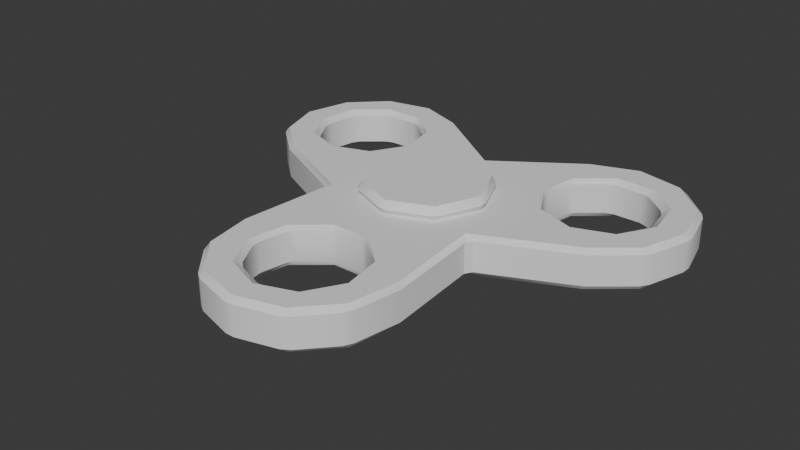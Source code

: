 # Source: fidget.blend  (saved by Blender 4.4.30; exported with 4.5.12 LTS)
import bpy
from mathutils import Matrix  # noqa: F401  (used for matrix-valued properties, if any)

bpy.ops.wm.read_factory_settings(use_empty=True)
scene = bpy.context.scene
scene.name = 'Scene'

# ---- collections
col_collection = bpy.data.collections.new('Collection'); scene.collection.children.link(col_collection)

# ---- world
world_world = bpy.data.worlds.new('World'); scene.world = world_world
world_world.use_nodes = True; world_world.node_tree.nodes.clear()
_N = world_world.node_tree.nodes; _L = world_world.node_tree.links
n0 = _N.new('ShaderNodeOutputWorld'); n0.name = 'World Output'; n0.location = (300, 300)
n1 = _N.new('ShaderNodeBackground'); n1.name = 'Background'; n1.location = (10, 300)
n1.inputs[0].default_value = (0.05088, 0.05088, 0.05088, 1.0)
_L.new(n1.outputs[0], n0.inputs[0])
n0.is_active_output = True
world_world.color = (0.05088, 0.05088, 0.05088)
world_world.sun_shadow_jitter_overblur = 0.0

# ---- meshes
me_cube_001 = bpy.data.meshes.new('Cube.001')
me_cube_001.from_pydata([(-0.9951, 0.4138, -0.15), (-1.017, 0.3568, -0.2), (-1.067, 0.3534, -0.15), (-0.9951, 0.4138, 0.15), (-1.067, 0.3534, 0.15), (-1.017, 0.3568, 0.2), (0.9951, 0.4138, -0.15), (1.067, 0.3534, -0.15), (1.017, 0.3568, -0.2), (0.9951, 0.4138, 0.15), (1.017, 0.3568, 0.2), (1.067, 0.3534, 0.15), (-0.8559, 0.6549, -0.15), (-0.8396, 0.7475, -0.15), (-0.8175, 0.7023, -0.2), (-0.8559, 0.6549, 0.15), (-0.8175, 0.7023, 0.2), (-0.8396, 0.7475, 0.15), (-0.04698, -2.125, -0.15), (0.04698, -2.125, -0.15), (-1.684e-08, -2.211, -0.2), (-0.4878, -1.361, -0.15), (-0.5134, -1.326, -0.2), (-0.4408, -1.28, -0.15), (-0.3086, -2.029, -0.15), (-0.3788, -2.074, -0.2), (-0.3806, -1.969, -0.15), (-0.5198, -1.728, -0.15), (-0.5816, -1.726, -0.2), (-0.5362, -1.635, -0.15), (-0.4878, -1.361, 0.15), (-0.4408, -1.28, 0.15), (-0.5134, -1.326, 0.2), (-0.04698, -2.125, 0.15), (-1.15e-08, -2.211, 0.2), (0.04698, -2.125, 0.15), (-0.5198, -1.728, 0.15), (-0.5362, -1.635, 0.15), (-0.5816, -1.726, 0.2), (-0.3086, -2.029, 0.15), (-0.3806, -1.969, 0.15), (-0.3788, -2.074, 0.2), (0.4878, -1.361, -0.15), (0.4408, -1.28, -0.15), (0.5134, -1.326, -0.2), (0.5198, -1.728, -0.15), (0.5362, -1.635, -0.15), (0.5816, -1.726, -0.2), (0.3806, -1.969, -0.15), (0.3788, -2.074, -0.2), (0.3086, -2.029, -0.15), (0.4878, -1.361, 0.15), (0.5134, -1.326, 0.2), (0.4408, -1.28, 0.15), (0.3806, -1.969, 0.15), (0.3086, -2.029, 0.15), (0.3788, -2.074, 0.2), (0.5198, -1.728, 0.15), (0.5816, -1.726, 0.2), (0.5362, -1.635, 0.15), (1.423, 0.2581, -0.15), (1.405, 0.2183, -0.2), (1.329, 0.2581, -0.15), (1.896, 0.6549, -0.15), (1.912, 0.7475, -0.15), (1.985, 0.7089, -0.2), (1.756, 0.4138, -0.15), (1.785, 0.3591, -0.2), (1.684, 0.3534, -0.15), (1.423, 0.2581, 0.15), (1.329, 0.2581, 0.15), (1.405, 0.2183, 0.2), (1.864, 1.022, 0.15), (1.915, 1.105, 0.2), (1.817, 1.103, 0.15), (1.756, 0.4138, 0.15), (1.684, 0.3534, 0.15), (1.785, 0.3591, 0.2), (1.912, 0.7475, 0.15), (1.896, 0.6549, 0.15), (1.985, 0.7089, 0.2), (0.9349, 1.103, -0.15), (0.8879, 1.022, -0.15), (0.8916, 1.108, -0.2), (1.817, 1.103, -0.15), (1.915, 1.105, -0.2), (1.864, 1.022, -0.15), (1.237, 1.314, -0.15), (1.148, 1.282, -0.15), (1.204, 1.367, -0.2), (1.603, 1.282, -0.15), (1.515, 1.314, -0.15), (1.607, 1.365, -0.2), (0.9349, 1.103, 0.15), (0.8916, 1.108, 0.2), (0.8879, 1.022, 0.15), (1.515, 1.314, 0.15), (1.603, 1.282, 0.15), (1.607, 1.365, 0.2), (1.237, 1.314, 0.15), (1.204, 1.367, 0.2), (1.148, 1.282, 0.15), (-1.817, 1.103, -0.15), (-1.864, 1.022, -0.15), (-1.915, 1.105, -0.2), (-0.9349, 1.103, -0.15), (-0.8916, 1.108, -0.2), (-0.8879, 1.022, -0.15), (-1.603, 1.282, -0.15), (-1.607, 1.365, -0.2), (-1.515, 1.314, -0.15), (-1.237, 1.314, -0.15), (-1.204, 1.367, -0.2), (-1.148, 1.282, -0.15), (-0.9349, 1.103, 0.15), (-0.8879, 1.022, 0.15), (-0.8916, 1.108, 0.2), (-1.817, 1.103, 0.15), (-1.915, 1.105, 0.2), (-1.864, 1.022, 0.15), (-1.237, 1.314, 0.15), (-1.148, 1.282, 0.15), (-1.204, 1.367, 0.2), (-1.603, 1.282, 0.15), (-1.515, 1.314, 0.15), (-1.607, 1.365, 0.2), (-1.423, 0.2581, -0.15), (-1.329, 0.2581, -0.15), (-1.405, 0.2183, -0.2), (-1.756, 0.4138, -0.15), (-1.684, 0.3534, -0.15), (-1.785, 0.3591, -0.2), (-1.896, 0.6549, -0.15), (-1.985, 0.7089, -0.2), (-1.912, 0.7475, -0.15), (-1.423, 0.2581, 0.15), (-1.405, 0.2183, 0.2), (-1.329, 0.2581, 0.15), (-1.896, 0.6549, 0.15), (-1.912, 0.7475, 0.15), (-1.985, 0.7089, 0.2), (-1.756, 0.4138, 0.15), (-1.785, 0.3591, 0.2), (-1.684, 0.3534, 0.15), (-0.4401, -2.378, -0.15), (-0.5218, -2.327, -0.15), (-0.4674, -2.309, -0.2), (0.8706, -0.4553, -0.15), (0.8296, -0.5263, -0.15), (0.7831, -0.4521, -0.2), (0.1392, -1.069, -0.15), (0.1995, -1.059, -0.2), (0.2275, -1.101, -0.15), (-0.8706, -0.4553, -0.15), (-0.7831, -0.4521, -0.2), (-0.8296, -0.5263, -0.15), (-0.1392, -1.069, -0.15), (-0.2275, -1.101, -0.15), (-0.1995, -1.059, -0.2), (-0.8706, -0.4553, 0.15), (-0.8296, -0.5263, 0.15), (-0.7831, -0.4521, 0.2), (-0.1392, -1.069, 0.15), (-0.1995, -1.059, 0.2), (-0.2275, -1.101, 0.15), (0.8706, -0.4553, 0.15), (0.7831, -0.4521, 0.2), (0.8296, -0.5263, 0.15), (0.1392, -1.069, 0.15), (0.2275, -1.101, 0.15), (0.1995, -1.059, 0.2), (-0.04099, 0.9816, 0.15), (-7.637e-08, 0.9042, 0.2), (0.04099, 0.9816, 0.15), (0.8559, 0.6549, 0.15), (0.8396, 0.7475, 0.15), (0.8175, 0.7023, 0.2), (-0.04099, 0.9816, -0.15), (0.04099, 0.9816, -0.15), (-8.009e-08, 0.9042, -0.2), (0.8559, 0.6549, -0.15), (0.8175, 0.7023, -0.2), (0.8396, 0.7475, -0.15), (-3.547e-09, -2.439, -0.2), (0.04818, -2.487, -0.15), (-0.04818, -2.487, -0.15), (0.04818, -2.487, 0.15), (-2.422e-09, -2.439, 0.2), (-0.04818, -2.487, 0.15), (-0.4674, -2.309, 0.2), (-0.5218, -2.327, 0.15), (-0.4401, -2.378, 0.15), (-0.7889, -2.031, -0.15), (-0.8311, -1.945, -0.15), (-0.7864, -1.954, -0.2), (-0.7864, -1.954, 0.2), (-0.8311, -1.945, 0.15), (-0.7889, -2.031, 0.15), (-0.9126, -1.488, -0.15), (-0.8715, -1.472, -0.2), (-0.8715, -1.472, 0.2), (-0.9126, -1.488, 0.15), (0.7889, -2.031, 0.15), (0.8311, -1.945, 0.15), (0.7864, -1.954, 0.2), (0.4401, -2.378, 0.15), (0.5218, -2.327, 0.15), (0.4674, -2.309, 0.2), (0.4401, -2.378, -0.15), (0.4674, -2.309, -0.2), (0.5218, -2.327, -0.15), (0.7864, -1.954, -0.2), (0.8311, -1.945, -0.15), (0.7889, -2.031, -0.15), (0.9126, -1.488, 0.15), (0.8715, -1.472, 0.2), (0.8715, -1.472, -0.2), (0.9126, -1.488, -0.15), (2.178, 1.202, 0.15), (2.129, 1.285, 0.15), (2.112, 1.22, 0.2), (2.233, 0.7497, 0.2), (2.276, 0.7118, 0.15), (2.279, 0.8078, 0.15), (2.154, 0.3325, -0.15), (2.1, 0.2527, -0.15), (2.085, 0.296, -0.2), (2.279, 0.8078, -0.15), (2.276, 0.7118, -0.15), (2.233, 0.7497, -0.2), (2.085, 0.296, 0.2), (2.1, 0.2527, 0.15), (2.154, 0.3325, 0.15), (1.745, -0.04625, -0.15), (1.71, -0.01898, -0.2), (1.71, -0.01898, 0.2), (1.745, -0.04625, 0.15), (2.129, 1.285, -0.15), (2.178, 1.202, -0.15), (2.112, 1.22, -0.2), (1.766, 1.559, -0.2), (1.755, 1.616, -0.15), (1.839, 1.57, -0.15), (1.365, 1.699, 0.15), (1.269, 1.692, 0.15), (1.299, 1.658, 0.2), (1.839, 1.57, 0.15), (1.755, 1.616, 0.15), (1.766, 1.559, 0.2), (1.299, 1.658, -0.2), (1.269, 1.692, -0.15), (1.365, 1.699, -0.15), (0.8325, 1.534, 0.15), (0.8386, 1.49, 0.2), (0.8386, 1.49, -0.2), (0.8325, 1.534, -0.15), (-1.839, 1.57, -0.15), (-1.755, 1.616, -0.15), (-1.766, 1.559, -0.2), (-2.112, 1.22, -0.2), (-2.178, 1.202, -0.15), (-2.129, 1.285, -0.15), (-2.178, 1.202, 0.15), (-2.112, 1.22, 0.2), (-2.129, 1.285, 0.15), (-1.766, 1.559, 0.2), (-1.755, 1.616, 0.15), (-1.839, 1.57, 0.15), (-1.365, 1.699, -0.15), (-1.269, 1.692, -0.15), (-1.299, 1.658, -0.2), (-1.299, 1.658, 0.2), (-1.269, 1.692, 0.15), (-1.365, 1.699, 0.15), (-0.8325, 1.534, -0.15), (-0.8386, 1.49, -0.2), (-0.8386, 1.49, 0.2), (-0.8325, 1.534, 0.15), (-2.154, 0.3325, 0.15), (-2.1, 0.2527, 0.15), (-2.085, 0.296, 0.2), (-2.279, 0.8078, 0.15), (-2.276, 0.7118, 0.15), (-2.233, 0.7497, 0.2), (-2.279, 0.8078, -0.15), (-2.233, 0.7497, -0.2), (-2.276, 0.7118, -0.15), (-2.085, 0.296, -0.2), (-2.1, 0.2527, -0.15), (-2.154, 0.3325, -0.15), (-1.745, -0.04625, 0.15), (-1.71, -0.01898, 0.2), (-1.71, -0.01898, -0.2), (-1.745, -0.04625, -0.15), (-0.04552, 0.6381, 0.2583), (-1.224e-09, 0.6036, 0.3333), (0.04552, 0.6381, 0.2583), (-0.419, 0.4834, 0.2583), (-0.4834, 0.419, 0.2583), (-0.4268, 0.4268, 0.3333), (-0.6381, 0.04552, 0.2583), (-0.6381, -0.04552, 0.2583), (-0.6036, -1.224e-09, 0.3333), (-0.4834, -0.419, 0.2583), (-0.419, -0.4834, 0.2583), (-0.4268, -0.4268, 0.3333), (-0.04552, -0.6381, 0.2583), (0.04552, -0.6381, 0.2583), (1.224e-09, -0.6036, 0.3333), (0.419, -0.4834, 0.2583), (0.4834, -0.419, 0.2583), (0.4268, -0.4268, 0.3333), (0.6381, -0.04552, 0.2583), (0.6381, 0.04552, 0.2583), (0.6036, 1.224e-09, 0.3333), (0.4834, 0.419, 0.2583), (0.419, 0.4834, 0.2583), (0.4268, 0.4268, 0.3333), (-0.04552, 0.6381, -0.2583), (0.04552, 0.6381, -0.2583), (1.224e-09, 0.6036, -0.3333), (-0.419, 0.4834, -0.2583), (-0.4268, 0.4268, -0.3333), (-0.4834, 0.419, -0.2583), (-0.6381, 0.04552, -0.2583), (-0.6036, 1.224e-09, -0.3333), (-0.6381, -0.04552, -0.2583), (-0.4834, -0.419, -0.2583), (-0.4268, -0.4268, -0.3333), (-0.419, -0.4834, -0.2583), (-0.04552, -0.6381, -0.2583), (-1.224e-09, -0.6036, -0.3333), (0.04552, -0.6381, -0.2583), (0.419, -0.4834, -0.2583), (0.4268, -0.4268, -0.3333), (0.4834, -0.419, -0.2583), (0.6381, -0.04552, -0.2583), (0.6036, -1.224e-09, -0.3333), (0.6381, 0.04552, -0.2583), (0.4834, 0.419, -0.2583), (0.4268, 0.4268, -0.3333), (0.419, 0.4834, -0.2583), (-0.04552, 0.6381, 0.2583), (0.04552, 0.6381, 0.2583), (1.224e-09, 0.6036, 0.1833), (-0.419, 0.4834, 0.2583), (-0.4268, 0.4268, 0.1833), (-0.4834, 0.419, 0.2583), (-0.6381, 0.04552, 0.2583), (-0.6036, 1.224e-09, 0.1833), (-0.6381, -0.04552, 0.2583), (-0.4834, -0.419, 0.2583), (-0.4268, -0.4268, 0.1833), (-0.419, -0.4834, 0.2583), (-0.04552, -0.6381, 0.2583), (-1.224e-09, -0.6036, 0.1833), (0.04552, -0.6381, 0.2583), (0.419, -0.4834, 0.2583), (0.4268, -0.4268, 0.1833), (0.4834, -0.419, 0.2583), (0.6381, -0.04552, 0.2583), (0.6036, -1.224e-09, 0.1833), (0.6381, 0.04552, 0.2583), (0.4834, 0.419, 0.2583), (0.4268, 0.4268, 0.1833), (0.419, 0.4834, 0.2583), (-0.04552, 0.6381, -0.2583), (-1.224e-09, 0.6036, -0.1833), (0.04552, 0.6381, -0.2583), (-0.419, 0.4834, -0.2583), (-0.4834, 0.419, -0.2583), (-0.4268, 0.4268, -0.1833), (-0.6381, 0.04552, -0.2583), (-0.6381, -0.04552, -0.2583), (-0.6036, -1.224e-09, -0.1833), (-0.4834, -0.419, -0.2583), (-0.419, -0.4834, -0.2583), (-0.4268, -0.4268, -0.1833), (-0.04552, -0.6381, -0.2583), (0.04552, -0.6381, -0.2583), (1.224e-09, -0.6036, -0.1833), (0.419, -0.4834, -0.2583), (0.4834, -0.419, -0.2583), (0.4268, -0.4268, -0.1833), (0.6381, -0.04552, -0.2583), (0.6381, 0.04552, -0.2583), (0.6036, 1.224e-09, -0.1833), (0.4834, 0.419, -0.2583), (0.419, 0.4834, -0.2583), (0.4268, 0.4268, -0.1833)], [], [(163, 170, 166, 161), (233, 236, 165, 147), (274, 277, 171, 177), (150, 168, 162, 156), (186, 184, 208, 205), (148, 167, 214, 217), (178, 173, 252, 255), (198, 201, 160, 155), (145, 190, 197, 192), (151, 158, 154, 149), (206, 210, 213, 202), (193, 196, 201, 198), (203, 212, 217, 214), (238, 218, 223, 227), (219, 237, 242, 246), (225, 231, 236, 233), (247, 241, 251, 243), (228, 222, 232, 224), (244, 250, 255, 252), (261, 264, 267, 256), (257, 266, 273, 268), (262, 260, 284, 281), (282, 286, 289, 278), (269, 272, 277, 274), (279, 288, 293, 290), (149, 154, 179), (161, 166, 172), (71, 10, 166, 235), (5, 136, 291, 161), (11, 70, 62, 7), (2, 127, 137, 4), (19, 35, 55, 50), (56, 34, 187, 207), (38, 32, 200, 195), (46, 59, 51, 42), (157, 164, 31, 23), (32, 163, 161, 200), (69, 76, 68, 60), (52, 58, 204, 215), (170, 52, 215, 166), (43, 53, 169, 152), (74, 97, 90, 84), (78, 72, 86, 64), (101, 93, 81, 88), (75, 79, 63, 66), (73, 80, 221, 220), (96, 99, 87, 91), (117, 102, 108, 123), (94, 100, 245, 253), (176, 94, 253, 172), (95, 175, 182, 82), (139, 134, 103, 119), (140, 118, 263, 283), (122, 116, 276, 271), (135, 126, 130, 143), (124, 110, 111, 120), (118, 125, 265, 263), (185, 188, 191, 144), (136, 142, 280, 291), (142, 140, 283, 280), (141, 129, 132, 138), (27, 36, 40, 26), (47, 44, 216, 211), (34, 41, 189, 187), (58, 56, 207, 204), (181, 8, 149, 179), (89, 83, 254, 249), (115, 107, 13, 17), (100, 98, 248, 245), (116, 16, 172, 276), (16, 5, 161, 172), (24, 39, 33, 18), (174, 9, 6, 180), (41, 38, 195, 189), (25, 20, 183, 146), (67, 65, 229, 226), (80, 77, 230, 221), (125, 122, 271, 265), (109, 104, 259, 258), (22, 28, 194, 199), (28, 25, 146, 194), (20, 49, 209, 183), (21, 30, 37, 29), (49, 47, 211, 209), (44, 151, 149, 216), (48, 54, 57, 45), (153, 159, 290, 293), (158, 22, 199, 154), (61, 67, 226, 234), (65, 85, 239, 229), (77, 71, 235, 230), (98, 73, 220, 248), (92, 89, 249, 240), (83, 181, 179, 254), (85, 92, 240, 239), (8, 61, 234, 149), (10, 176, 172, 166), (131, 128, 292, 287), (133, 131, 287, 285), (121, 113, 105, 114), (104, 133, 285, 259), (112, 109, 258, 270), (106, 112, 270, 275), (14, 106, 275, 179), (1, 14, 179, 154), (128, 1, 154, 292), (0, 1, 2), (3, 4, 5), (6, 7, 8), (9, 10, 11), (12, 13, 14), (15, 16, 17), (18, 19, 20), (21, 22, 23), (24, 25, 26), (27, 28, 29), (30, 31, 32), (33, 34, 35), (36, 37, 38), (39, 40, 41), (42, 43, 44), (45, 46, 47), (48, 49, 50), (51, 52, 53), (54, 55, 56), (57, 58, 59), (60, 61, 62), (63, 64, 65), (66, 67, 68), (69, 70, 71), (72, 73, 74), (75, 76, 77), (78, 79, 80), (81, 82, 83), (84, 85, 86), (87, 88, 89), (90, 91, 92), (93, 94, 95), (96, 97, 98), (99, 100, 101), (102, 103, 104), (105, 106, 107), (108, 109, 110), (111, 112, 113), (114, 115, 116), (117, 118, 119), (120, 121, 122), (123, 124, 125), (126, 127, 128), (129, 130, 131), (132, 133, 134), (135, 136, 137), (138, 139, 140), (141, 142, 143), (144, 145, 146), (147, 148, 149), (150, 151, 152), (153, 154, 155), (156, 157, 158), (159, 160, 161), (162, 163, 164), (165, 166, 167), (168, 169, 170), (171, 172, 173), (174, 175, 176), (177, 178, 179), (180, 181, 182), (183, 184, 185), (186, 187, 188), (189, 190, 191), (192, 193, 194), (195, 196, 197), (202, 203, 204), (205, 206, 207), (208, 209, 210), (211, 212, 213), (218, 219, 220), (221, 222, 223), (224, 225, 226), (227, 228, 229), (230, 231, 232), (237, 238, 239), (240, 241, 242), (243, 244, 245), (246, 247, 248), (249, 250, 251), (256, 257, 258), (259, 260, 261), (262, 263, 264), (265, 266, 267), (268, 269, 270), (271, 272, 273), (278, 279, 280), (281, 282, 283), (284, 285, 286), (287, 288, 289), (159, 153, 155, 160), (167, 148, 147, 165), (173, 178, 177, 171), (146, 183, 185, 144), (184, 186, 188, 185), (187, 189, 191, 188), (190, 145, 144, 191), (194, 146, 145, 192), (189, 195, 197, 190), (196, 193, 192, 197), (199, 194, 193, 198), (195, 200, 201, 196), (210, 206, 205, 208), (204, 207, 206, 202), (209, 211, 213, 210), (212, 203, 202, 213), (215, 204, 203, 214), (211, 216, 217, 212), (220, 221, 223, 218), (222, 228, 227, 223), (226, 229, 228, 224), (221, 230, 232, 222), (231, 225, 224, 232), (234, 226, 225, 233), (230, 235, 236, 231), (239, 240, 242, 237), (241, 247, 246, 242), (245, 248, 247, 243), (240, 249, 251, 241), (250, 244, 243, 251), (253, 245, 244, 252), (249, 254, 255, 250), (258, 259, 261, 256), (260, 262, 264, 261), (263, 265, 267, 264), (266, 257, 256, 267), (270, 258, 257, 268), (265, 271, 273, 266), (272, 269, 268, 273), (275, 270, 269, 274), (271, 276, 277, 272), (286, 282, 281, 284), (280, 283, 282, 278), (285, 287, 289, 286), (288, 279, 278, 289), (291, 280, 279, 290), (287, 292, 293, 288), (198, 155, 154, 199), (148, 217, 216, 149), (200, 161, 160, 201), (214, 167, 166, 215), (233, 147, 149, 234), (178, 255, 254, 179), (235, 166, 165, 236), (252, 173, 172, 253), (274, 177, 179, 275), (153, 293, 292, 154), (276, 172, 171, 277), (290, 159, 161, 291), (207, 187, 186, 205), (183, 209, 208, 184), (229, 239, 238, 227), (237, 219, 218, 238), (248, 220, 219, 246), (283, 263, 262, 281), (259, 285, 284, 260), (150, 156, 158, 151), (162, 168, 170, 163), (9, 174, 176, 10), (15, 3, 5, 16), (180, 6, 8, 181), (0, 12, 14, 1), (24, 18, 20, 25), (33, 39, 41, 34), (27, 26, 25, 28), (40, 36, 38, 41), (21, 29, 28, 22), (37, 30, 32, 38), (57, 54, 56, 58), (48, 45, 47, 49), (51, 59, 58, 52), (46, 42, 44, 47), (72, 78, 80, 73), (66, 63, 65, 67), (79, 75, 77, 80), (60, 68, 67, 61), (76, 69, 71, 77), (84, 90, 92, 85), (99, 96, 98, 100), (91, 87, 89, 92), (93, 101, 100, 94), (88, 81, 83, 89), (108, 102, 104, 109), (117, 123, 125, 118), (111, 110, 109, 112), (124, 120, 122, 125), (105, 113, 112, 106), (121, 114, 116, 122), (141, 138, 140, 142), (132, 129, 131, 133), (135, 143, 142, 136), (130, 126, 128, 131), (22, 158, 157, 23), (151, 44, 43, 152), (31, 164, 163, 32), (52, 170, 169, 53), (61, 8, 7, 62), (181, 83, 82, 182), (70, 11, 10, 71), (94, 176, 175, 95), (106, 14, 13, 107), (1, 128, 127, 2), (115, 17, 16, 116), (136, 5, 4, 137), (55, 35, 34, 56), (19, 50, 49, 20), (64, 86, 85, 65), (97, 74, 73, 98), (139, 119, 118, 140), (103, 134, 133, 104), (30, 21, 23, 31), (29, 37, 36, 27), (26, 40, 39, 24), (18, 33, 35, 19), (50, 55, 54, 48), (45, 57, 59, 46), (42, 51, 53, 43), (152, 169, 168, 150), (156, 162, 164, 157), (62, 70, 69, 60), (75, 66, 68, 76), (78, 64, 63, 79), (74, 84, 86, 72), (96, 91, 90, 97), (101, 88, 87, 99), (95, 82, 81, 93), (174, 180, 182, 175), (11, 7, 6, 9), (126, 135, 137, 127), (143, 130, 129, 141), (138, 132, 134, 139), (119, 103, 102, 117), (123, 108, 110, 124), (120, 111, 113, 121), (114, 105, 107, 115), (17, 13, 12, 15), (3, 0, 2, 4), (15, 12, 0, 3), (296, 316, 365, 343), (341, 319, 368, 388), (371, 374, 377, 380, 383, 386, 389, 367), (299, 302, 305, 308, 311, 314, 317, 295), (303, 301, 350, 351), (306, 304, 353, 354), (309, 307, 356, 357), (312, 310, 359, 360), (315, 313, 362, 363), (318, 321, 369, 366), (300, 298, 347, 348), (322, 320, 340, 337, 334, 331, 328, 325), (326, 327, 375, 373), (329, 330, 378, 376), (332, 333, 381, 379), (335, 336, 384, 382), (338, 339, 387, 385), (346, 344, 364, 361, 358, 355, 352, 349), (323, 324, 372, 370), (294, 295, 296), (297, 298, 299), (300, 301, 302), (303, 304, 305), (306, 307, 308), (309, 310, 311), (312, 313, 314), (315, 316, 317), (318, 319, 320), (321, 322, 323), (324, 325, 326), (327, 328, 329), (330, 331, 332), (333, 334, 335), (336, 337, 338), (339, 340, 341), (342, 343, 344), (345, 346, 347), (348, 349, 350), (351, 352, 353), (354, 355, 356), (357, 358, 359), (360, 361, 362), (363, 364, 365), (366, 367, 368), (369, 370, 371), (372, 373, 374), (375, 376, 377), (378, 379, 380), (381, 382, 383), (384, 385, 386), (387, 388, 389), (299, 295, 294, 297), (302, 299, 298, 300), (305, 302, 301, 303), (308, 305, 304, 306), (311, 308, 307, 309), (314, 311, 310, 312), (317, 314, 313, 315), (295, 317, 316, 296), (321, 318, 320, 322), (324, 323, 322, 325), (327, 326, 325, 328), (330, 329, 328, 331), (333, 332, 331, 334), (336, 335, 334, 337), (339, 338, 337, 340), (319, 341, 340, 320), (345, 342, 344, 346), (348, 347, 346, 349), (351, 350, 349, 352), (354, 353, 352, 355), (357, 356, 355, 358), (360, 359, 358, 361), (363, 362, 361, 364), (343, 365, 364, 344), (371, 367, 366, 369), (374, 371, 370, 372), (377, 374, 373, 375), (380, 377, 376, 378), (383, 380, 379, 381), (386, 383, 382, 384), (389, 386, 385, 387), (367, 389, 388, 368), (296, 343, 342, 294), (297, 345, 347, 298), (300, 348, 350, 301), (303, 351, 353, 304), (306, 354, 356, 307), (309, 357, 359, 310), (312, 360, 362, 313), (315, 363, 365, 316), (318, 366, 368, 319), (323, 370, 369, 321), (326, 373, 372, 324), (329, 376, 375, 327), (332, 379, 378, 330), (335, 382, 381, 333), (338, 385, 384, 336), (341, 388, 387, 339), (297, 294, 342, 345)])
me_cube_001.polygons.foreach_set('use_smooth', [True] * 444)
_k = set([(0, 2), (1, 14), (1, 128), (3, 4), (5, 16), (5, 136), (6, 7), (8, 61), (8, 181), (9, 11), (10, 71), (10, 176), (12, 13), (14, 106), (15, 17), (16, 116), (18, 19), (18, 24), (19, 50), (20, 25), (20, 49), (21, 23), (21, 29), (22, 28), (22, 158), (24, 26), (25, 28), (26, 27), (27, 29), (30, 31), (30, 37), (32, 38), (32, 163), (33, 35), (33, 39), (34, 41), (34, 56), (35, 55), (36, 37), (36, 40), (38, 41), (39, 40), (42, 43), (42, 46), (44, 47), (44, 151), (45, 46), (45, 48), (47, 49), (48, 50), (51, 53), (51, 59), (52, 58), (52, 170), (54, 55), (54, 57), (56, 58), (57, 59), (60, 62), (60, 68), (61, 67), (63, 64), (63, 66), (64, 86), (65, 67), (65, 85), (66, 68), (69, 70), (69, 76), (71, 77), (72, 74), (72, 78), (73, 80), (73, 98), (74, 97), (75, 76), (75, 79), (77, 80), (78, 79), (81, 82), (81, 88), (83, 89), (83, 181), (84, 86), (84, 90), (85, 92), (87, 88), (87, 91), (89, 92), (90, 91), (93, 95), (93, 101), (94, 100), (94, 176), (96, 97), (96, 99), (98, 100), (99, 101), (102, 103), (102, 108), (103, 134), (104, 109), (104, 133), (105, 107), (105, 113), (106, 112), (108, 110), (109, 112), (110, 111), (111, 113), (114, 115), (114, 121), (116, 122), (117, 119), (117, 123), (118, 125), (118, 140), (119, 139), (120, 121), (120, 124), (122, 125), (123, 124), (126, 127), (126, 130), (128, 131), (129, 130), (129, 132), (131, 133), (132, 134), (135, 137), (135, 143), (136, 142), (138, 139), (138, 141), (140, 142), (141, 143), (144, 145), (144, 185), (145, 192), (146, 183), (146, 194), (147, 148), (147, 165), (147, 233), (148, 167), (148, 217), (149, 216), (149, 234), (150, 152), (151, 158), (153, 155), (153, 159), (153, 293), (154, 199), (154, 292), (155, 160), (155, 198), (156, 157), (159, 160), (159, 290), (160, 201), (161, 200), (161, 291), (162, 164), (163, 170), (165, 167), (165, 236), (166, 215), (166, 235), (167, 214), (168, 169), (171, 173), (171, 177), (171, 277), (172, 253), (172, 276), (173, 178), (173, 252), (174, 175), (177, 178), (177, 274), (178, 255), (179, 254), (179, 275), (180, 182), (183, 209), (184, 185), (184, 208), (186, 188), (186, 205), (187, 189), (187, 207), (188, 191), (189, 195), (190, 191), (190, 197), (192, 193), (193, 198), (194, 199), (195, 200), (196, 197), (196, 201), (202, 203), (202, 206), (203, 214), (204, 207), (204, 215), (205, 206), (208, 210), (209, 211), (210, 213), (211, 216), (212, 213), (212, 217), (218, 219), (218, 223), (219, 246), (220, 221), (220, 248), (221, 230), (222, 223), (222, 232), (224, 225), (224, 228), (225, 233), (226, 229), (226, 234), (227, 228), (227, 238), (229, 239), (230, 235), (231, 232), (231, 236), (237, 238), (237, 242), (239, 240), (240, 249), (241, 242), (241, 251), (243, 244), (243, 247), (244, 252), (245, 248), (245, 253), (246, 247), (249, 254), (250, 251), (250, 255), (256, 257), (256, 261), (257, 268), (258, 259), (258, 270), (259, 285), (260, 261), (260, 284), (262, 264), (262, 281), (263, 265), (263, 283), (264, 267), (265, 271), (266, 267), (266, 273), (268, 269), (269, 274), (270, 275), (271, 276), (272, 273), (272, 277), (278, 279), (278, 282), (279, 290), (280, 283), (280, 291), (281, 282), (284, 286), (285, 287), (286, 289), (287, 292), (288, 289), (288, 293), (294, 296), (294, 297), (295, 299), (295, 317), (296, 316), (297, 298), (298, 300), (299, 302), (300, 301), (301, 303), (302, 305), (303, 304), (304, 306), (305, 308), (306, 307), (307, 309), (308, 311), (309, 310), (310, 312), (311, 314), (312, 313), (313, 315), (314, 317), (315, 316), (318, 319), (318, 321), (319, 341), (320, 322), (320, 340), (321, 323), (322, 325), (323, 324), (324, 326), (325, 328), (326, 327), (327, 329), (328, 331), (329, 330), (330, 332), (331, 334), (332, 333), (333, 335), (334, 337), (335, 336), (336, 338), (337, 340), (338, 339), (339, 341), (342, 343), (342, 345), (343, 365), (344, 346), (344, 364), (345, 347), (346, 349), (347, 348), (348, 350), (349, 352), (350, 351), (351, 353), (352, 355), (353, 354), (354, 356), (355, 358), (356, 357), (357, 359), (358, 361), (359, 360), (360, 362), (361, 364), (362, 363), (363, 365), (366, 368), (366, 369), (367, 371), (367, 389), (368, 388), (369, 370), (370, 372), (371, 374), (372, 373), (373, 375), (374, 377), (375, 376), (376, 378), (377, 380), (378, 379), (379, 381), (380, 383), (381, 382), (382, 384), (383, 386), (384, 385), (385, 387), (386, 389), (387, 388)])
me_cube_001.attributes.new('sharp_edge', 'BOOLEAN', 'EDGE').data.foreach_set('value', [ (min(e.vertices), max(e.vertices)) in _k for e in me_cube_001.edges])
_uv = me_cube_001.uv_layers.new(name='UVMap')
_uv.uv.foreach_set('vector', [0.8088, 0.5569, 0.6912, 0.5569, 0.6322, 0.4976, 0.8678, 0.4976, 0.4062, 0.125, 0.5937, 0.125, 0.5937, 0.2438, 0.4062, 0.2438, 0.4062, 0.125, 0.5937, 0.125, 0.5938, 0.2438, 0.4062, 0.2438, 0.0, 0.0, 0.0, 0.0, 0.0, 0.0, 0.0, 0.0, 0.5937, 0.869, 0.4063, 0.869, 0.4062, 0.82, 0.5937, 0.82, 0.4063, 0.5062, 0.5938, 0.5062, 0.5938, 0.625, 0.4062, 0.625, 0.4062, 0.5062, 0.5938, 0.5062, 0.5938, 0.625, 0.4062, 0.625, 0.4062, 0.125, 0.5937, 0.125, 0.5938, 0.2438, 0.4062, 0.2438, 0.4063, 0.9424, 0.5937, 0.9424, 0.5937, 0.9936, 0.4062, 0.9936, 0.3088, 0.5569, 0.1912, 0.5569, 0.1322, 0.4976, 0.3678, 0.4976, 0.5938, 0.8011, 0.4063, 0.8011, 0.4063, 0.6989, 0.5938, 0.6989, 0.4063, 0.01216, 0.5938, 0.01216, 0.5937, 0.125, 0.4062, 0.125, 0.5938, 0.6801, 0.4063, 0.6801, 0.4062, 0.625, 0.5938, 0.625, 0.4062, 0.8873, 0.5938, 0.8873, 0.5938, 0.9877, 0.4062, 0.9877, 0.5938, 0.869, 0.4062, 0.869, 0.4062, 0.82, 0.5938, 0.82, 0.4062, 0.06986, 0.5938, 0.06986, 0.5937, 0.125, 0.4062, 0.125, 0.5938, 0.8011, 0.4062, 0.8011, 0.4062, 0.6989, 0.5938, 0.6989, 0.4063, 0.006408, 0.5938, 0.006408, 0.5937, 0.05751, 0.4063, 0.05751, 0.5938, 0.6801, 0.4063, 0.6801, 0.4062, 0.625, 0.5938, 0.625, 0.4063, 0.881, 0.5937, 0.881, 0.5938, 0.93, 0.4062, 0.93, 0.4063, 0.9424, 0.5938, 0.9424, 0.5938, 0.9936, 0.4062, 0.9936, 0.5938, 0.869, 0.4063, 0.869, 0.4063, 0.82, 0.5937, 0.82, 0.5938, 0.8011, 0.4063, 0.8011, 0.4062, 0.6989, 0.5938, 0.6989, 0.4062, 0.01216, 0.5938, 0.01216, 0.5937, 0.125, 0.4062, 0.125, 0.5938, 0.6801, 0.4063, 0.6801, 0.4062, 0.625, 0.5937, 0.625, 0.1335, 0.5, 0.3707, 0.5, 0.3707, 0.5, 0.6335, 0.5, 0.8707, 0.5, 0.8707, 0.5, 0.8157, 0.6226, 0.8088, 0.5569, 0.8718, 0.4952, 0.8689, 0.6247, 0.6912, 0.5569, 0.6843, 0.6226, 0.6311, 0.6247, 0.6282, 0.4952, 0.0, 0.0, 0.0, 0.0, 0.0, 0.0, 0.0, 0.0, 0.0, 0.0, 0.0, 0.0, 0.0, 0.0, 0.0, 0.0, 0.0, 0.0, 0.0, 0.0, 0.0, 0.0, 0.0, 0.0, 0.7143, 0.691, 0.75, 0.7016, 0.75, 0.7398, 0.6934, 0.7252, 0.8086, 0.6646, 0.8157, 0.6226, 0.8689, 0.6247, 0.8499, 0.6841, 0.0, 0.0, 0.0, 0.0, 0.0, 0.0, 0.0, 0.0, 0.0, 0.0, 0.0, 0.0, 0.0, 0.0, 0.0, 0.0, 0.8157, 0.6226, 0.8088, 0.5569, 0.8718, 0.4952, 0.8689, 0.6247, 0.0, 0.0, 0.0, 0.0, 0.0, 0.0, 0.0, 0.0, 0.6843, 0.6226, 0.6914, 0.6646, 0.6501, 0.6841, 0.6311, 0.6247, 0.6912, 0.5569, 0.6843, 0.6226, 0.6311, 0.6247, 0.6282, 0.4952, 0.0, 0.0, 0.0, 0.0, 0.0, 0.0, 0.0, 0.0, 0.0, 0.0, 0.0, 0.0, 0.0, 0.0, 0.0, 0.0, 0.0, 0.0, 0.0, 0.0, 0.0, 0.0, 0.0, 0.0, 0.0, 0.0, 0.0, 0.0, 0.0, 0.0, 0.0, 0.0, 0.0, 0.0, 0.0, 0.0, 0.0, 0.0, 0.0, 0.0, 0.75, 0.7016, 0.7857, 0.691, 0.8066, 0.7252, 0.75, 0.7398, 0.0, 0.0, 0.0, 0.0, 0.0, 0.0, 0.0, 0.0, 0.0, 0.0, 0.0, 0.0, 0.0, 0.0, 0.0, 0.0, 0.6843, 0.6226, 0.6914, 0.6646, 0.6501, 0.6841, 0.6311, 0.6247, 0.6912, 0.5569, 0.6843, 0.6226, 0.6311, 0.6247, 0.6282, 0.4952, 0.0, 0.0, 0.0, 0.0, 0.0, 0.0, 0.0, 0.0, 0.0, 0.0, 0.0, 0.0, 0.0, 0.0, 0.0, 0.0, 0.7143, 0.691, 0.75, 0.7016, 0.75, 0.7398, 0.6934, 0.7252, 0.8086, 0.6646, 0.8157, 0.6226, 0.8689, 0.6247, 0.8499, 0.6841, 0.0, 0.0, 0.0, 0.0, 0.0, 0.0, 0.0, 0.0, 0.0, 0.0, 0.0, 0.0, 0.0, 0.0, 0.0, 0.0, 0.75, 0.7016, 0.7857, 0.691, 0.8066, 0.7252, 0.75, 0.7398, 0.4063, 0.881, 0.5937, 0.881, 0.5938, 0.93, 0.4062, 0.93, 0.6843, 0.6226, 0.6914, 0.6646, 0.6501, 0.6841, 0.6311, 0.6247, 0.6914, 0.6646, 0.7143, 0.691, 0.6934, 0.7252, 0.6501, 0.6841, 0.0, 0.0, 0.0, 0.0, 0.0, 0.0, 0.0, 0.0, 0.0, 0.0, 0.0, 0.0, 0.0, 0.0, 0.0, 0.0, 0.3086, 0.6646, 0.3157, 0.6226, 0.3689, 0.6247, 0.3499, 0.6841, 0.75, 0.7016, 0.7857, 0.691, 0.8066, 0.7252, 0.75, 0.7398, 0.6914, 0.6646, 0.7143, 0.691, 0.6934, 0.7252, 0.6501, 0.6841, 0.3088, 0.5569, 0.1912, 0.5569, 0.1322, 0.4976, 0.3678, 0.4976, 0.3086, 0.6646, 0.3157, 0.6226, 0.3689, 0.6247, 0.3499, 0.6841, 0.0, 0.0, 0.0, 0.0, 0.0, 0.0, 0.0, 0.0, 0.6914, 0.6646, 0.7143, 0.691, 0.6934, 0.7252, 0.6501, 0.6841, 0.8157, 0.6226, 0.8088, 0.5569, 0.8718, 0.4952, 0.8689, 0.6247, 0.8088, 0.5569, 0.6912, 0.5569, 0.6322, 0.4976, 0.8678, 0.4976, 0.0, 0.0, 0.0, 0.0, 0.0, 0.0, 0.0, 0.0, 0.0, 0.0, 0.0, 0.0, 0.0, 0.0, 0.0, 0.0, 0.7857, 0.691, 0.8086, 0.6646, 0.8499, 0.6841, 0.8066, 0.7252, 0.2143, 0.691, 0.25, 0.7016, 0.25, 0.7398, 0.1934, 0.7252, 0.1914, 0.6646, 0.2143, 0.691, 0.1934, 0.7252, 0.1501, 0.6841, 0.7857, 0.691, 0.8086, 0.6646, 0.8499, 0.6841, 0.8066, 0.7252, 0.7857, 0.691, 0.8086, 0.6646, 0.8499, 0.6841, 0.8066, 0.7252, 0.2143, 0.691, 0.25, 0.7016, 0.25, 0.7398, 0.1934, 0.7252, 0.1843, 0.6226, 0.1914, 0.6646, 0.1501, 0.6841, 0.1311, 0.6247, 0.1914, 0.6646, 0.2143, 0.691, 0.1934, 0.7252, 0.1501, 0.6841, 0.25, 0.7016, 0.2857, 0.691, 0.3066, 0.7252, 0.25, 0.7398, 0.0, 0.0, 0.0, 0.0, 0.0, 0.0, 0.0, 0.0, 0.2857, 0.691, 0.3086, 0.6646, 0.3499, 0.6841, 0.3066, 0.7252, 0.3157, 0.6226, 0.3088, 0.5569, 0.3718, 0.4952, 0.3689, 0.6247, 0.0, 0.0, 0.0, 0.0, 0.0, 0.0, 0.0, 0.0, 0.4063, 0.5062, 0.5938, 0.5062, 0.5937, 0.625, 0.4062, 0.625, 0.1912, 0.5569, 0.1843, 0.6226, 0.1311, 0.6247, 0.1282, 0.4952, 0.1843, 0.6226, 0.1914, 0.6646, 0.1501, 0.6841, 0.1311, 0.6247, 0.2143, 0.691, 0.25, 0.7016, 0.25, 0.7398, 0.1934, 0.7252, 0.8086, 0.6646, 0.8157, 0.6226, 0.8689, 0.6247, 0.8499, 0.6841, 0.7143, 0.691, 0.75, 0.7016, 0.75, 0.7398, 0.6934, 0.7252, 0.2857, 0.691, 0.3086, 0.6646, 0.3499, 0.6841, 0.3066, 0.7252, 0.3157, 0.6226, 0.3088, 0.5569, 0.3718, 0.4952, 0.3689, 0.6247, 0.25, 0.7016, 0.2857, 0.691, 0.3066, 0.7252, 0.25, 0.7398, 0.1912, 0.5569, 0.1843, 0.6226, 0.1311, 0.6247, 0.1282, 0.4952, 0.8088, 0.5569, 0.6912, 0.5569, 0.6322, 0.4976, 0.8678, 0.4976, 0.3086, 0.6646, 0.3157, 0.6226, 0.3689, 0.6247, 0.3499, 0.6841, 0.2857, 0.691, 0.3086, 0.6646, 0.3499, 0.6841, 0.3066, 0.7252, 0.0, 0.0, 0.0, 0.0, 0.0, 0.0, 0.0, 0.0, 0.25, 0.7016, 0.2857, 0.691, 0.3066, 0.7252, 0.25, 0.7398, 0.1914, 0.6646, 0.2143, 0.691, 0.1934, 0.7252, 0.1501, 0.6841, 0.1843, 0.6226, 0.1914, 0.6646, 0.1501, 0.6841, 0.1311, 0.6247, 0.1912, 0.5569, 0.1843, 0.6226, 0.1311, 0.6247, 0.1282, 0.4952, 0.3088, 0.5569, 0.1912, 0.5569, 0.1322, 0.4976, 0.3678, 0.4976, 0.3157, 0.6226, 0.3088, 0.5569, 0.3718, 0.4952, 0.3689, 0.6247, 0.3077, 0.5578, 0.3088, 0.5569, 0.3081, 0.5663, 0.6923, 0.5578, 0.6919, 0.5663, 0.6912, 0.5569, 0.2075, 0.5578, 0.1918, 0.5574, 0.1912, 0.5569, 0.7925, 0.5578, 0.8088, 0.5569, 0.8082, 0.5574, 0.2075, 0.5578, 0.1918, 0.5574, 0.1912, 0.5569, 0.7925, 0.5578, 0.8088, 0.5569, 0.8082, 0.5574, 0.246, 0.689, 0.25, 0.69, 0.25, 0.7016, 0.1906, 0.6275, 0.1843, 0.6226, 0.1894, 0.6224, 0.2197, 0.682, 0.2143, 0.691, 0.2169, 0.6793, 0.1967, 0.6621, 0.1914, 0.6646, 0.1975, 0.6559, 0.8094, 0.6275, 0.8106, 0.6224, 0.8157, 0.6226, 0.754, 0.689, 0.75, 0.7016, 0.75, 0.69, 0.8033, 0.6621, 0.8025, 0.6559, 0.8086, 0.6646, 0.7803, 0.682, 0.7831, 0.6793, 0.7857, 0.691, 0.3094, 0.6275, 0.3106, 0.6224, 0.3157, 0.6226, 0.2985, 0.6638, 0.3012, 0.6611, 0.3086, 0.6646, 0.2803, 0.682, 0.2857, 0.691, 0.2763, 0.6831, 0.6906, 0.6275, 0.6843, 0.6226, 0.6894, 0.6224, 0.7197, 0.682, 0.7237, 0.6831, 0.7143, 0.691, 0.7015, 0.6638, 0.6914, 0.6646, 0.6988, 0.6611, 0.1906, 0.6275, 0.1843, 0.6226, 0.1894, 0.6224, 0.2169, 0.6793, 0.2197, 0.682, 0.2143, 0.691, 0.1967, 0.6621, 0.1914, 0.6646, 0.1975, 0.6559, 0.8094, 0.6275, 0.8106, 0.6224, 0.8157, 0.6226, 0.75, 0.69, 0.75, 0.7016, 0.746, 0.689, 0.8033, 0.6621, 0.8025, 0.6559, 0.8086, 0.6646, 0.7803, 0.682, 0.7831, 0.6793, 0.7857, 0.691, 0.3094, 0.6275, 0.3106, 0.6224, 0.3157, 0.6226, 0.254, 0.689, 0.25, 0.7016, 0.25, 0.69, 0.3033, 0.6621, 0.3025, 0.6559, 0.3086, 0.6646, 0.2803, 0.682, 0.2831, 0.6793, 0.2857, 0.691, 0.6906, 0.6275, 0.6843, 0.6226, 0.6894, 0.6224, 0.7169, 0.6793, 0.7197, 0.682, 0.7143, 0.691, 0.6967, 0.6621, 0.6914, 0.6646, 0.6975, 0.6559, 0.25, 0.69, 0.254, 0.689, 0.25, 0.7016, 0.1906, 0.6275, 0.1843, 0.6226, 0.1894, 0.6224, 0.2237, 0.6831, 0.2143, 0.691, 0.2197, 0.682, 0.2015, 0.6638, 0.1914, 0.6646, 0.1988, 0.6611, 0.8094, 0.6275, 0.8106, 0.6224, 0.8157, 0.6226, 0.75, 0.69, 0.75, 0.7016, 0.746, 0.689, 0.7985, 0.6638, 0.8012, 0.6611, 0.8086, 0.6646, 0.7763, 0.6831, 0.7803, 0.682, 0.7857, 0.691, 0.3094, 0.6275, 0.3106, 0.6224, 0.3157, 0.6226, 0.2985, 0.6638, 0.3012, 0.6611, 0.3086, 0.6646, 0.2803, 0.682, 0.2857, 0.691, 0.2763, 0.6831, 0.6906, 0.6275, 0.6843, 0.6226, 0.6894, 0.6224, 0.7197, 0.682, 0.7237, 0.6831, 0.7143, 0.691, 0.7015, 0.6638, 0.6914, 0.6646, 0.6988, 0.6611, 0.1889, 0.7326, 0.184, 0.7287, 0.1934, 0.7252, 0.125, 0.5062, 0.125, 0.5, 0.1261, 0.501, 0.2925, 0.5578, 0.3088, 0.5569, 0.3082, 0.5574, 0.375, 0.5062, 0.3739, 0.501, 0.375, 0.5, 0.1923, 0.5578, 0.1919, 0.5663, 0.1912, 0.5569, 0.5938, 0.5062, 0.5937, 0.5, 0.625, 0.5, 0.8077, 0.5578, 0.8088, 0.5569, 0.8081, 0.5663, 0.875, 0.5062, 0.8739, 0.501, 0.875, 0.5, 0.7075, 0.5578, 0.6918, 0.5574, 0.6912, 0.5569, 0.875, 0.5062, 0.8739, 0.501, 0.875, 0.5, 0.6923, 0.5578, 0.6919, 0.5663, 0.6912, 0.5569, 0.125, 0.5062, 0.125, 0.5, 0.1261, 0.501, 0.3077, 0.5578, 0.3088, 0.5569, 0.3081, 0.5663, 0.25, 0.7398, 0.25, 0.7478, 0.2439, 0.7483, 0.5937, 0.875, 0.625, 0.877, 0.5937, 0.881, 0.625, 0.9395, 0.5937, 0.9424, 0.5937, 0.936, 0.4062, 0.0, 0.4063, 0.01216, 0.375, 0.008063, 0.625, 0.008063, 0.5938, 0.01216, 0.5937, 0.0, 0.5938, 0.6989, 0.5937, 0.6861, 0.625, 0.6861, 0.5937, 0.82, 0.5937, 0.814, 0.625, 0.8146, 0.3054, 0.7349, 0.3066, 0.7252, 0.3096, 0.7301, 0.3499, 0.6841, 0.353, 0.6855, 0.3526, 0.6921, 0.5938, 0.875, 0.5938, 0.869, 0.625, 0.873, 0.625, 0.9987, 0.5938, 1.0, 0.5938, 0.9877, 0.1428, 0.6875, 0.1411, 0.6814, 0.1501, 0.6841, 0.1889, 0.7326, 0.184, 0.7287, 0.1934, 0.7252, 0.8499, 0.6841, 0.8589, 0.6814, 0.8572, 0.6875, 0.2561, 0.7483, 0.25, 0.7478, 0.25, 0.7398, 0.3066, 0.7252, 0.316, 0.7287, 0.3111, 0.7326, 0.5938, 0.6861, 0.5938, 0.6801, 0.625, 0.6821, 0.5937, 0.814, 0.5938, 0.8011, 0.625, 0.807, 0.3499, 0.6841, 0.3589, 0.6814, 0.3572, 0.6875, 0.1946, 0.7349, 0.1904, 0.7301, 0.1934, 0.7252, 0.25, 0.7398, 0.2561, 0.7483, 0.25, 0.7478, 0.5938, 0.869, 0.625, 0.873, 0.5938, 0.875, 0.625, 0.9354, 0.5938, 0.936, 0.5938, 0.93, 0.1474, 0.6921, 0.147, 0.6855, 0.1501, 0.6841, 0.625, 1.0, 0.5937, 1.0, 0.5938, 0.9936, 0.5938, 0.6989, 0.5937, 0.6861, 0.625, 0.6861, 0.5937, 0.82, 0.5937, 0.814, 0.625, 0.8146, 0.3054, 0.7349, 0.3066, 0.7252, 0.3096, 0.7301, 0.3499, 0.6841, 0.353, 0.6855, 0.3526, 0.6921, 0.5938, 0.5062, 0.4063, 0.5062, 0.4062, 0.5, 0.5937, 0.5, 0.5938, 0.25, 0.4062, 0.25, 0.4062, 0.2438, 0.5937, 0.2438, 0.5938, 0.5062, 0.4062, 0.5062, 0.4062, 0.5, 0.5937, 0.5, 0.1934, 0.7252, 0.25, 0.7398, 0.2439, 0.7483, 0.1946, 0.7349, 0.4063, 0.869, 0.5937, 0.869, 0.5937, 0.881, 0.4063, 0.881, 0.625, 0.877, 0.625, 0.9354, 0.5938, 0.93, 0.5937, 0.881, 0.5937, 0.9424, 0.4063, 0.9424, 0.4062, 0.93, 0.5938, 0.93, 0.1501, 0.6841, 0.1934, 0.7252, 0.184, 0.7287, 0.1474, 0.6921, 0.625, 0.9395, 0.625, 1.0, 0.5937, 0.9936, 0.5937, 0.9424, 0.5938, 0.01216, 0.4063, 0.01216, 0.4062, 0.0, 0.5937, 0.0, 0.375, 0.125, 0.375, 0.008063, 0.4063, 0.01216, 0.4062, 0.125, 0.625, 0.008063, 0.625, 0.125, 0.5937, 0.125, 0.5938, 0.01216, 0.4063, 0.8011, 0.5938, 0.8011, 0.5937, 0.82, 0.4062, 0.82, 0.625, 0.6861, 0.625, 0.807, 0.5938, 0.8011, 0.5938, 0.6989, 0.3066, 0.7252, 0.3499, 0.6841, 0.3526, 0.6921, 0.316, 0.7287, 0.4063, 0.6801, 0.5938, 0.6801, 0.5938, 0.6989, 0.4063, 0.6989, 0.625, 0.625, 0.625, 0.6821, 0.5938, 0.6801, 0.5938, 0.625, 0.3499, 0.6841, 0.3689, 0.6247, 0.375, 0.625, 0.3589, 0.6814, 0.625, 0.879, 0.625, 0.9987, 0.5938, 0.9877, 0.5938, 0.8873, 0.5938, 1.0, 0.4062, 1.0, 0.4062, 0.9877, 0.5938, 0.9877, 0.1501, 0.6841, 0.1934, 0.7252, 0.184, 0.7287, 0.1474, 0.6921, 0.8066, 0.7252, 0.8499, 0.6841, 0.8526, 0.6921, 0.816, 0.7287, 0.5938, 0.06986, 0.4062, 0.06986, 0.4063, 0.05751, 0.5937, 0.05751, 0.1311, 0.6247, 0.1501, 0.6841, 0.1411, 0.6814, 0.125, 0.625, 0.8499, 0.6841, 0.8689, 0.6247, 0.875, 0.625, 0.8589, 0.6814, 0.25, 0.7398, 0.3066, 0.7252, 0.3054, 0.7349, 0.2561, 0.7483, 0.4062, 0.8011, 0.5938, 0.8011, 0.5938, 0.82, 0.4062, 0.82, 0.625, 0.6861, 0.625, 0.807, 0.5938, 0.8011, 0.5938, 0.6989, 0.3066, 0.7252, 0.3499, 0.6841, 0.3526, 0.6921, 0.316, 0.7287, 0.4063, 0.6801, 0.5938, 0.6801, 0.5938, 0.6989, 0.4062, 0.6989, 0.625, 0.625, 0.625, 0.6821, 0.5938, 0.6801, 0.5938, 0.625, 0.3499, 0.6841, 0.3689, 0.6247, 0.375, 0.625, 0.3589, 0.6814, 0.1934, 0.7252, 0.25, 0.7398, 0.2439, 0.7483, 0.1946, 0.7349, 0.4063, 0.869, 0.5938, 0.869, 0.5937, 0.881, 0.4063, 0.881, 0.625, 0.877, 0.625, 0.9354, 0.5938, 0.93, 0.5937, 0.881, 0.5938, 0.9424, 0.4063, 0.9424, 0.4062, 0.93, 0.5938, 0.93, 0.1501, 0.6841, 0.1934, 0.7252, 0.184, 0.7287, 0.1474, 0.6921, 0.625, 0.9395, 0.625, 1.0, 0.5938, 0.9936, 0.5938, 0.9424, 0.5937, 1.0, 0.4062, 1.0, 0.4062, 0.9936, 0.5938, 0.9936, 0.1311, 0.6247, 0.1501, 0.6841, 0.1411, 0.6814, 0.125, 0.625, 0.8499, 0.6841, 0.8689, 0.6247, 0.875, 0.625, 0.8589, 0.6814, 0.4063, 0.8011, 0.5938, 0.8011, 0.5937, 0.82, 0.4063, 0.82, 0.625, 0.6861, 0.625, 0.807, 0.5938, 0.8011, 0.5938, 0.6989, 0.3066, 0.7252, 0.3499, 0.6841, 0.3526, 0.6921, 0.316, 0.7287, 0.4063, 0.6801, 0.5938, 0.6801, 0.5938, 0.6989, 0.4062, 0.6989, 0.625, 0.625, 0.625, 0.6821, 0.5938, 0.6801, 0.5937, 0.625, 0.3499, 0.6841, 0.3689, 0.6247, 0.375, 0.625, 0.3589, 0.6814, 0.4062, 0.125, 0.4062, 0.2438, 0.375, 0.25, 0.375, 0.1275, 0.4063, 0.5062, 0.4062, 0.625, 0.3689, 0.6247, 0.3718, 0.4952, 0.625, 0.1275, 0.625, 0.25, 0.5938, 0.2438, 0.5937, 0.125, 0.5938, 0.625, 0.5938, 0.5062, 0.6282, 0.4952, 0.6311, 0.6247, 0.125, 0.625, 0.125, 0.5062, 0.1282, 0.4952, 0.1311, 0.6247, 0.4062, 0.5062, 0.4062, 0.625, 0.3689, 0.6247, 0.3718, 0.4952, 0.8689, 0.6247, 0.8718, 0.4952, 0.875, 0.5062, 0.875, 0.625, 0.5938, 0.625, 0.5938, 0.5062, 0.6282, 0.4952, 0.6311, 0.6247, 0.125, 0.625, 0.125, 0.5062, 0.1282, 0.4952, 0.1311, 0.6247, 0.4063, 0.5062, 0.4062, 0.625, 0.3689, 0.6247, 0.3718, 0.4952, 0.8689, 0.6247, 0.8718, 0.4952, 0.875, 0.5062, 0.875, 0.625, 0.5937, 0.625, 0.5938, 0.5062, 0.6282, 0.4952, 0.6311, 0.6247, 0.625, 0.8146, 0.625, 0.873, 0.5937, 0.869, 0.5937, 0.82, 0.25, 0.7398, 0.3066, 0.7252, 0.3054, 0.7349, 0.2561, 0.7483, 0.1934, 0.7252, 0.25, 0.7398, 0.2439, 0.7483, 0.1946, 0.7349, 0.4062, 0.869, 0.5938, 0.869, 0.5938, 0.8873, 0.4062, 0.8873, 0.625, 0.8146, 0.625, 0.873, 0.5938, 0.869, 0.5938, 0.82, 0.625, 0.8146, 0.625, 0.873, 0.5938, 0.869, 0.5937, 0.82, 0.25, 0.7398, 0.3066, 0.7252, 0.3054, 0.7349, 0.2561, 0.7483, 0.2925, 0.5578, 0.2075, 0.5578, 0.1912, 0.5569, 0.3088, 0.5569, 0.7925, 0.5578, 0.7075, 0.5578, 0.6912, 0.5569, 0.8088, 0.5569, 0.7925, 0.5578, 0.7075, 0.5578, 0.6912, 0.5569, 0.8088, 0.5569, 0.7925, 0.5578, 0.7075, 0.5578, 0.6912, 0.5569, 0.8088, 0.5569, 0.2925, 0.5578, 0.2075, 0.5578, 0.1912, 0.5569, 0.3088, 0.5569, 0.2925, 0.5578, 0.2075, 0.5578, 0.1912, 0.5569, 0.3088, 0.5569, 0.2237, 0.6831, 0.246, 0.689, 0.25, 0.7016, 0.2143, 0.691, 0.754, 0.689, 0.7763, 0.6831, 0.7857, 0.691, 0.75, 0.7016, 0.2015, 0.6638, 0.2169, 0.6793, 0.2143, 0.691, 0.1914, 0.6646, 0.7831, 0.6793, 0.7985, 0.6638, 0.8086, 0.6646, 0.7857, 0.691, 0.1906, 0.6275, 0.1975, 0.6559, 0.1914, 0.6646, 0.1843, 0.6226, 0.8025, 0.6559, 0.8094, 0.6275, 0.8157, 0.6226, 0.8086, 0.6646, 0.7015, 0.6638, 0.7169, 0.6793, 0.7143, 0.691, 0.6914, 0.6646, 0.2831, 0.6793, 0.2985, 0.6638, 0.3086, 0.6646, 0.2857, 0.691, 0.6906, 0.6275, 0.6975, 0.6559, 0.6914, 0.6646, 0.6843, 0.6226, 0.3025, 0.6559, 0.3094, 0.6275, 0.3157, 0.6226, 0.3086, 0.6646, 0.754, 0.689, 0.7763, 0.6831, 0.7857, 0.691, 0.75, 0.7016, 0.2015, 0.6638, 0.2169, 0.6793, 0.2143, 0.691, 0.1914, 0.6646, 0.7831, 0.6793, 0.7985, 0.6638, 0.8086, 0.6646, 0.7857, 0.691, 0.1906, 0.6275, 0.1975, 0.6559, 0.1914, 0.6646, 0.1843, 0.6226, 0.8025, 0.6559, 0.8094, 0.6275, 0.8157, 0.6226, 0.8086, 0.6646, 0.254, 0.689, 0.2763, 0.6831, 0.2857, 0.691, 0.25, 0.7016, 0.7015, 0.6638, 0.7169, 0.6793, 0.7143, 0.691, 0.6914, 0.6646, 0.2831, 0.6793, 0.2985, 0.6638, 0.3086, 0.6646, 0.2857, 0.691, 0.6906, 0.6275, 0.6975, 0.6559, 0.6914, 0.6646, 0.6843, 0.6226, 0.3025, 0.6559, 0.3094, 0.6275, 0.3157, 0.6226, 0.3086, 0.6646, 0.2237, 0.6831, 0.246, 0.689, 0.25, 0.7016, 0.2143, 0.691, 0.754, 0.689, 0.7763, 0.6831, 0.7857, 0.691, 0.75, 0.7016, 0.2015, 0.6638, 0.2169, 0.6793, 0.2143, 0.691, 0.1914, 0.6646, 0.7831, 0.6793, 0.7985, 0.6638, 0.8086, 0.6646, 0.7857, 0.691, 0.1906, 0.6275, 0.1975, 0.6559, 0.1914, 0.6646, 0.1843, 0.6226, 0.8025, 0.6559, 0.8094, 0.6275, 0.8157, 0.6226, 0.8086, 0.6646, 0.7015, 0.6638, 0.7169, 0.6793, 0.7143, 0.691, 0.6914, 0.6646, 0.2831, 0.6793, 0.2985, 0.6638, 0.3086, 0.6646, 0.2857, 0.691, 0.6906, 0.6275, 0.6975, 0.6559, 0.6914, 0.6646, 0.6843, 0.6226, 0.3025, 0.6559, 0.3094, 0.6275, 0.3157, 0.6226, 0.3086, 0.6646, 0.1843, 0.6226, 0.1912, 0.5569, 0.1919, 0.5663, 0.1897, 0.6138, 0.3088, 0.5569, 0.3157, 0.6226, 0.3103, 0.6138, 0.3081, 0.5663, 0.8103, 0.6138, 0.8081, 0.5663, 0.8088, 0.5569, 0.8157, 0.6226, 0.6843, 0.6226, 0.6912, 0.5569, 0.6919, 0.5663, 0.6897, 0.6138, 0.1843, 0.6226, 0.1912, 0.5569, 0.1919, 0.5663, 0.1897, 0.6138, 0.3088, 0.5569, 0.3157, 0.6226, 0.3103, 0.6138, 0.3081, 0.5663, 0.8103, 0.6138, 0.8081, 0.5663, 0.8088, 0.5569, 0.8157, 0.6226, 0.6843, 0.6226, 0.6912, 0.5569, 0.6919, 0.5663, 0.6897, 0.6138, 0.1843, 0.6226, 0.1912, 0.5569, 0.1919, 0.5663, 0.1897, 0.6138, 0.3088, 0.5569, 0.3157, 0.6226, 0.3103, 0.6138, 0.3081, 0.5663, 0.8103, 0.6138, 0.8081, 0.5663, 0.8088, 0.5569, 0.8157, 0.6226, 0.6843, 0.6226, 0.6912, 0.5569, 0.6919, 0.5663, 0.6897, 0.6138, 0.7237, 0.6831, 0.746, 0.689, 0.75, 0.7016, 0.7143, 0.691, 0.254, 0.689, 0.2763, 0.6831, 0.2857, 0.691, 0.25, 0.7016, 0.2237, 0.6831, 0.246, 0.689, 0.25, 0.7016, 0.2143, 0.691, 0.7237, 0.6831, 0.746, 0.689, 0.75, 0.7016, 0.7143, 0.691, 0.7237, 0.6831, 0.746, 0.689, 0.75, 0.7016, 0.7143, 0.691, 0.254, 0.689, 0.2763, 0.6831, 0.2857, 0.691, 0.25, 0.7016, 0.0, 0.0, 0.0, 0.0, 0.0, 0.0, 0.0, 0.0, 0.0, 0.0, 0.0, 0.0, 0.0, 0.0, 0.0, 0.0, 0.0, 0.0, 0.0, 0.0, 0.0, 0.0, 0.0, 0.0, 0.0, 0.0, 0.0, 0.0, 0.0, 0.0, 0.0, 0.0, 0.0, 0.0, 0.0, 0.0, 0.0, 0.0, 0.0, 0.0, 0.0, 0.0, 0.0, 0.0, 0.0, 0.0, 0.0, 0.0, 0.0, 0.0, 0.0, 0.0, 0.0, 0.0, 0.0, 0.0, 0.0, 0.0, 0.0, 0.0, 0.0, 0.0, 0.0, 0.0, 0.0, 0.0, 0.0, 0.0, 0.0, 0.0, 0.0, 0.0, 0.0, 0.0, 0.0, 0.0, 0.0, 0.0, 0.0, 0.0, 0.0, 0.0, 0.0, 0.0, 0.0, 0.0, 0.0, 0.0, 0.0, 0.0, 0.0, 0.0, 0.0, 0.0, 0.0, 0.0, 0.0, 0.0, 0.0, 0.0, 0.0, 0.0, 0.0, 0.0, 0.0, 0.0, 0.0, 0.0, 0.0, 0.0, 0.0, 0.0, 0.0, 0.0, 0.0, 0.0, 0.0, 0.0, 0.0, 0.0, 0.0, 0.0, 0.0, 0.0, 0.0, 0.0, 0.0, 0.0, 0.0, 0.0, 0.0, 0.0, 0.0, 0.0, 0.0, 0.0, 0.0, 0.0, 0.0, 0.0, 0.0, 0.0, 0.0, 0.0, 0.0, 0.0, 0.0, 0.0, 0.0, 0.0, 0.0, 0.0, 0.0, 0.0, 0.0, 0.0, 0.0, 0.0, 0.0, 0.0, 0.0, 0.0, 0.0, 0.0, 0.0, 0.0, 0.0, 0.0, 0.0, 0.0, 0.0, 0.0, 0.0, 0.0, 0.0, 0.0, 0.0, 0.0, 0.0, 0.0, 0.0, 0.0, 0.0, 0.0, 0.0, 0.0, 0.0, 0.0, 0.0, 0.0, 0.0, 0.0, 0.0, 0.0, 0.0, 0.0, 0.0, 0.0, 0.0, 0.0, 0.0, 0.0, 0.0, 0.0, 0.0, 0.0, 0.0, 0.0, 0.0, 0.0, 0.0, 0.0, 0.0, 0.0, 0.0, 0.0, 0.0, 0.0, 0.0, 0.0, 0.0, 0.0, 0.0, 0.0, 0.0, 0.0, 0.0, 0.0, 0.0, 0.0, 0.0, 0.0, 0.0, 0.0, 0.0, 0.0, 0.0, 0.0, 0.0, 0.0, 0.0, 0.0, 0.0, 0.0, 0.0, 0.0, 0.0, 0.0, 0.0, 0.0, 0.0, 0.0, 0.0, 0.0, 0.0, 0.0, 0.0, 0.0, 0.0, 0.0, 0.0, 0.0, 0.0, 0.0, 0.0, 0.0, 0.0, 0.0, 0.0, 0.0, 0.0, 0.0, 0.0, 0.0, 0.0, 0.0, 0.0, 0.0, 0.0, 0.0, 0.0, 0.0, 0.0, 0.0, 0.0, 0.0, 0.0, 0.0, 0.0, 0.0, 0.0, 0.0, 0.0, 0.0, 0.0, 0.0, 0.0, 0.0, 0.0, 0.0, 0.0, 0.0, 0.0, 0.0, 0.0, 0.0, 0.0, 0.0, 0.0, 0.0, 0.0, 0.0, 0.0, 0.0, 0.0, 0.0, 0.0, 0.0, 0.0, 0.0, 0.0, 0.0, 0.0, 0.0, 0.0, 0.0, 0.0, 0.0, 0.0, 0.0, 0.0, 0.0, 0.0, 0.0, 0.0, 0.0, 0.0, 0.0, 0.0, 0.0, 0.0, 0.0, 0.0, 0.0, 0.0, 0.0, 0.0, 0.0, 0.0, 0.0, 0.0, 0.0, 0.0, 0.0, 0.0, 0.0, 0.0, 0.0, 0.0, 0.0, 0.0, 0.0, 0.0, 0.0, 0.0, 0.0, 0.0, 0.0, 0.0, 0.0, 0.0, 0.0, 0.0, 0.0, 0.0, 0.0, 0.0, 0.0, 0.0, 0.0, 0.0, 0.0, 0.0, 0.0, 0.0, 0.0, 0.0, 0.0, 0.0, 0.0, 0.0, 0.0, 0.0, 0.0, 0.0, 0.0, 0.0, 0.0, 0.0, 0.0, 0.0, 0.0, 0.0, 0.0, 0.0, 0.0, 0.0, 0.0, 0.0, 0.0, 0.0, 0.0, 0.0, 0.0, 0.0, 0.0, 0.0, 0.0, 0.0, 0.0, 0.0, 0.0, 0.0, 0.0, 0.0, 0.0, 0.0, 0.0, 0.0, 0.0, 0.0, 0.0, 0.0, 0.0, 0.0, 0.0, 0.0, 0.0, 0.0, 0.0, 0.0, 0.0, 0.0, 0.0, 0.0, 0.0, 0.0, 0.0, 0.0, 0.0, 0.0, 0.0, 0.0, 0.0, 0.0, 0.0, 0.0, 0.0, 0.0, 0.0, 0.0, 0.0, 0.0, 0.0, 0.0, 0.0, 0.0, 0.0, 0.0, 0.0, 0.0, 0.0, 0.0, 0.0, 0.0, 0.0, 0.0, 0.0, 0.0, 0.0, 0.0, 0.0, 0.0, 0.0, 0.0, 0.0, 0.0, 0.0, 0.0, 0.0, 0.0, 0.0, 0.0, 0.0, 0.0, 0.0, 0.0, 0.0, 0.0, 0.0, 0.0, 0.0, 0.0, 0.0, 0.0, 0.0, 0.0, 0.0, 0.0, 0.0, 0.0, 0.0, 0.0, 0.0, 0.0, 0.0, 0.0, 0.0, 0.0, 0.0, 0.0, 0.0, 0.0, 0.0, 0.0, 0.0, 0.0, 0.0, 0.0, 0.0, 0.0, 0.0, 0.0, 0.0, 0.0, 0.0, 0.0, 0.0, 0.0, 0.0, 0.0, 0.0, 0.0, 0.0, 0.0, 0.0, 0.0, 0.0, 0.0, 0.0, 0.0, 0.0, 0.0, 0.0, 0.0, 0.0, 0.0, 0.0, 0.0, 0.0, 0.0, 0.0, 0.0, 0.0, 0.0, 0.0, 0.0, 0.0, 0.0, 0.0, 0.0, 0.0, 0.0, 0.0, 0.0, 0.0, 0.0, 0.0, 0.0, 0.0, 0.0, 0.0, 0.0, 0.0, 0.0, 0.0, 0.0, 0.0, 0.0, 0.0, 0.0, 0.0, 0.0, 0.0, 0.0, 0.0, 0.0, 0.0, 0.0, 0.0, 0.0, 0.0, 0.0, 0.0, 0.0, 0.0, 0.0, 0.0, 0.0, 0.0, 0.0, 0.0, 0.0, 0.0, 0.0, 0.0, 0.0, 0.0, 0.0, 0.0, 0.0, 0.0, 0.0, 0.0, 0.0, 0.0, 0.0, 0.0, 0.0, 0.0, 0.0, 0.0, 0.0, 0.0, 0.0, 0.0, 0.0, 0.0, 0.0, 0.0, 0.0, 0.0, 0.0, 0.0, 0.0, 0.0, 0.0, 0.0, 0.0, 0.0, 0.0, 0.0, 0.0, 0.0, 0.0, 0.0, 0.0, 0.0, 0.0, 0.0, 0.0, 0.0, 0.0, 0.0, 0.0, 0.0, 0.0, 0.0, 0.0, 0.0, 0.0, 0.0, 0.0, 0.0, 0.0, 0.0, 0.0, 0.0, 0.0, 0.0, 0.0, 0.0, 0.0, 0.0, 0.0, 0.0, 0.0, 0.0, 0.0, 0.0, 0.0, 0.0, 0.0, 0.0, 0.0, 0.0, 0.0, 0.0, 0.0, 0.0, 0.0, 0.0, 0.0, 0.0, 0.0, 0.0, 0.0, 0.0, 0.0, 0.0, 0.0, 0.0, 0.0, 0.0, 0.0, 0.0, 0.0, 0.0, 0.0, 0.0, 0.0, 0.0, 0.0, 0.0, 0.0, 0.0, 0.0, 0.0, 0.0, 0.0, 0.0, 0.0, 0.0, 0.0, 0.0, 0.0, 0.0, 0.0, 0.0, 0.0, 0.0, 0.0, 0.0, 0.0, 0.0, 0.0, 0.0, 0.0, 0.0, 0.0, 0.0, 0.0, 0.0, 0.0, 0.0, 0.0, 0.0, 0.0, 0.0, 0.0, 0.0, 0.0, 0.0, 0.0, 0.0, 0.0, 0.0, 0.0, 0.0, 0.0, 0.0, 0.0, 0.0, 0.0, 0.0, 0.0, 0.0, 0.0, 0.0, 0.0, 0.0, 0.0, 0.0, 0.0, 0.0, 0.0, 0.0, 0.0, 0.0, 0.0, 0.0, 0.0, 0.0, 0.0, 0.0, 0.0, 0.0, 0.0, 0.0, 0.0, 0.0, 0.0, 0.0, 0.0, 0.0, 0.0, 0.0, 0.0, 0.0, 0.0, 0.0, 0.0, 0.0, 0.0, 0.0, 0.0, 0.0, 0.0, 0.0, 0.0, 0.0, 0.0, 0.0, 0.0, 0.0, 0.0, 0.0, 0.0, 0.0, 0.0, 0.0, 0.0, 0.0, 0.0, 0.0, 0.0, 0.0, 0.0, 0.0, 0.0, 0.0, 0.0, 0.0, 0.0, 0.0, 0.0, 0.0, 0.0, 0.0, 0.0, 0.0, 0.0, 0.0, 0.0, 0.0, 0.0, 0.0, 0.0, 0.0, 0.0, 0.0, 0.0, 0.0, 0.0, 0.0, 0.0, 0.0, 0.0, 0.0, 0.0, 0.0, 0.0, 0.0, 0.0, 0.0, 0.0, 0.0, 0.0, 0.0, 0.0, 0.0, 0.0, 0.0, 0.0, 0.0, 0.0, 0.0, 0.0, 0.0, 0.0, 0.0, 0.0, 0.0, 0.0, 0.0, 0.0, 0.0, 0.0, 0.0, 0.0, 0.0, 0.0, 0.0, 0.0, 0.0, 0.0, 0.0, 0.0, 0.0, 0.0, 0.0, 0.0, 0.0, 0.0, 0.0, 0.0, 0.0, 0.0, 0.0, 0.0, 0.0, 0.0, 0.0, 0.0, 0.0, 0.0, 0.0, 0.0, 0.0, 0.0, 0.0, 0.0, 0.0, 0.0, 0.0, 0.0, 0.0, 0.0, 0.0, 0.0, 0.0, 0.0, 0.0, 0.0, 0.0, 0.0, 0.0, 0.0, 0.0, 0.0, 0.0, 0.0, 0.0, 0.0, 0.0, 0.0, 0.0, 0.0, 0.0, 0.0, 0.0, 0.0, 0.0, 0.0, 0.0, 0.0, 0.0, 0.0, 0.0, 0.0, 0.0, 0.0, 0.0, 0.0, 0.0, 0.0, 0.0, 0.0, 0.0, 0.0, 0.0, 0.0, 0.0, 0.0, 0.0, 0.0, 0.0, 0.0, 0.0, 0.0, 0.0, 0.0])
me_cube_001.update()

# ---- objects
ob_cube = bpy.data.objects.new('Cube', me_cube_001)

# ---- transforms, parenting, visibility, modifiers, constraints
ob_cube.location = (0.0, 0.0, 0.0)

# ---- collection membership
col_collection.objects.link(ob_cube)

# ---- scene / render settings (as saved in the file)
scene.frame_start = 1; scene.frame_end = 250; scene.frame_set(1)
scene.render.engine = 'BLENDER_EEVEE_NEXT'
bpy.context.view_layer.update()

# ---- added for rendering (the .blend has no active camera and no usable light): camera, sun
cam_auto = bpy.data.cameras.new('AutoCamera')
cam_auto.lens = 50.0
cam_auto.sensor_width = 36.0
cam_auto.clip_end = 1000.0
ob_auto_camera = bpy.data.objects.new('AutoCamera', cam_auto)
scene.collection.objects.link(ob_auto_camera)
ob_auto_camera.location = (5.75897, -7.30469, 4.60718)
ob_auto_camera.rotation_euler = (1.09748, -7.21219e-08, 0.694738)
scene.camera = ob_auto_camera
light_auto_sun = bpy.data.lights.new('AutoSun', 'SUN')
light_auto_sun.energy = 3.0
light_auto_sun.angle = 0.0523599
ob_auto_sun = bpy.data.objects.new('AutoSun', light_auto_sun)
scene.collection.objects.link(ob_auto_sun)
ob_auto_sun.rotation_euler = (0.872665, 0.174533, 0.523599)
bpy.context.view_layer.update()
